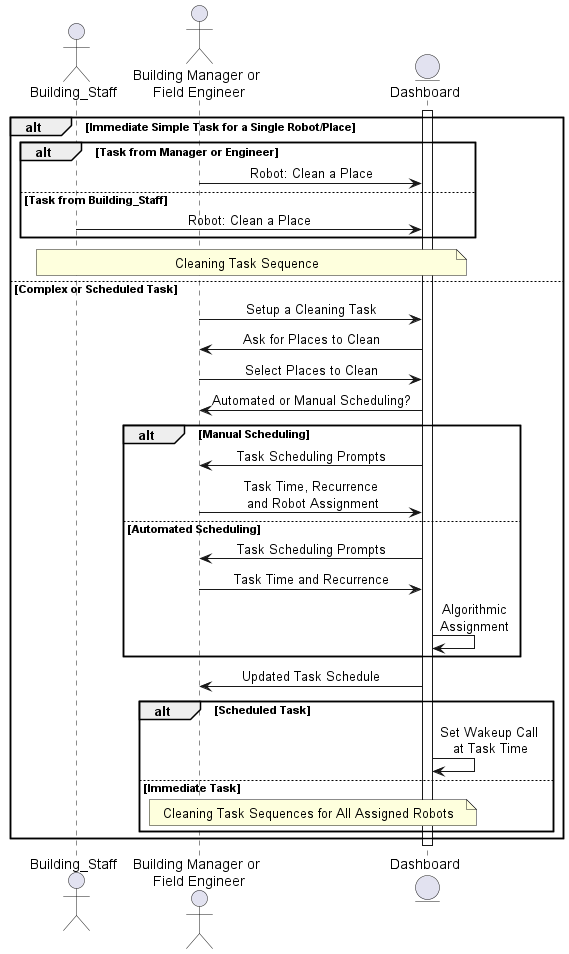

The diagram above was rendered by PlantUML. Its source (embedded in the PNG):
@startuml task_assignment
skinparam sequenceMessageAlign center

actor Building_Staff
actor Manager_or_Engineer as "Building Manager or\n Field Engineer"
entity Dashboard

activate Dashboard
alt Immediate Simple Task for a Single Robot/Place
    alt Task from Manager or Engineer
        Manager_or_Engineer -> Dashboard: Robot: Clean a Place
    else Task from Building_Staff
        Building_Staff -> Dashboard: Robot: Clean a Place
    end
    note over Building_Staff, Dashboard: Cleaning Task Sequence
else Complex or Scheduled Task
    Manager_or_Engineer -> Dashboard: Setup a Cleaning Task
    Dashboard -> Manager_or_Engineer: Ask for Places to Clean
    Manager_or_Engineer -> Dashboard: Select Places to Clean
    Dashboard -> Manager_or_Engineer: Automated or Manual Scheduling?
    alt Manual Scheduling
        Dashboard -> Manager_or_Engineer: Task Scheduling Prompts
        Manager_or_Engineer -> Dashboard: Task Time, Recurrence\n and Robot Assignment
    else Automated Scheduling
        Dashboard -> Manager_or_Engineer: Task Scheduling Prompts
        Manager_or_Engineer -> Dashboard: Task Time and Recurrence
        Dashboard -> Dashboard: Algorithmic\nAssignment
    end
    Dashboard -> Manager_or_Engineer: Updated Task Schedule
    alt Scheduled Task
        Dashboard -> Dashboard: Set Wakeup Call \nat Task Time
    else Immediate Task
        note over Manager_or_Engineer, Dashboard: Cleaning Task Sequences for All Assigned Robots
    end
end
deactivate Dashboard
@enduml